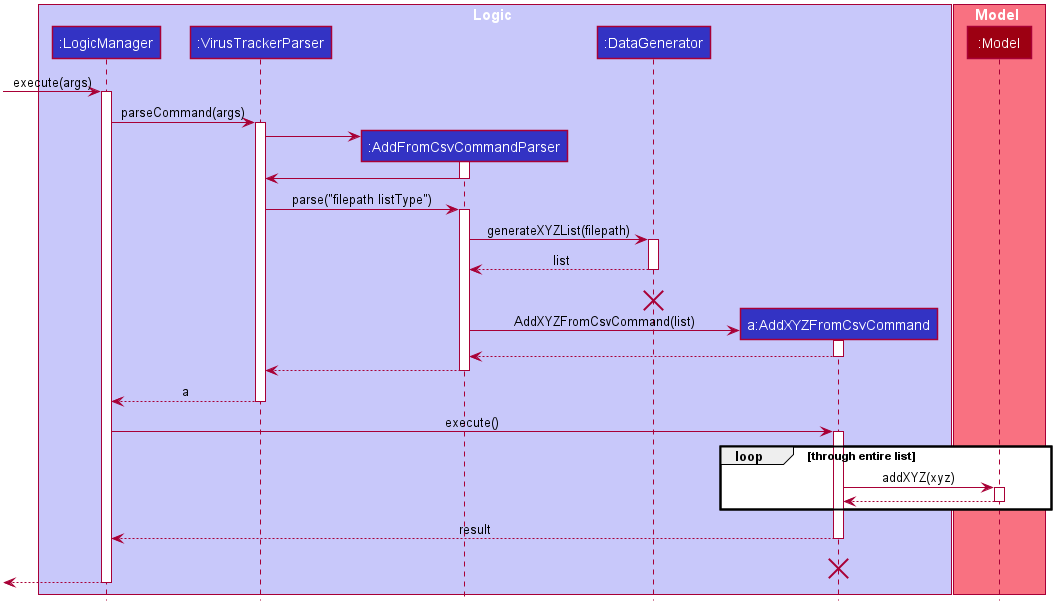

The diagram above was rendered by PlantUML. Its source (embedded in the PNG):
@startuml








skinparam BackgroundColor #FFFFFFF

skinparam Shadowing false

skinparam Class {
    FontColor #FFFFFF
    BorderThickness 1
    BorderColor #FFFFFF
    StereotypeFontColor #FFFFFF
    FontName Arial
}

skinparam Actor {
    BorderColor #000000
    Color #000000
    FontName Arial
}

skinparam Sequence {
    MessageAlign center
    BoxFontSize 15
    BoxPadding 0
    BoxFontColor #FFFFFF
    FontName Arial
}

skinparam Participant {
    FontColor #FFFFFFF
    Padding 20
}

skinparam MinClassWidth 50
skinparam ParticipantPadding 10
skinparam Shadowing false
skinparam DefaultTextAlignment center
skinparam packageStyle Rectangle

hide footbox
hide members
hide circle

box Logic #C8C8FA
participant ":LogicManager" as LogicManager #3333C4
participant ":VirusTrackerParser" as VirusTrackerParser #3333C4
participant ":AddFromCsvCommandParser" as AddFromCsvCommandParser #3333C4
participant ":DataGenerator" as DataGenerator #3333C4
participant "a:AddXYZFromCsvCommand" as AddXYZFromCsvCommand #3333C4
end box

box Model #F97181
participant ":Model" as Model #9D0012
end box

[-> LogicManager : execute(args)
activate LogicManager

LogicManager -> VirusTrackerParser : parseCommand(args)
activate VirusTrackerParser

create AddFromCsvCommandParser
VirusTrackerParser -> AddFromCsvCommandParser
activate AddFromCsvCommandParser

AddFromCsvCommandParser -> VirusTrackerParser
deactivate AddFromCsvCommandParser

VirusTrackerParser -> AddFromCsvCommandParser : parse("filepath listType")
activate AddFromCsvCommandParser

AddFromCsvCommandParser -> DataGenerator : generateXYZList(filepath)
activate DataGenerator

DataGenerator --> AddFromCsvCommandParser : list
deactivate DataGenerator

DataGenerator -[hidden]-> AddFromCsvCommandParser : list
destroy DataGenerator

create AddXYZFromCsvCommand
AddFromCsvCommandParser -> AddXYZFromCsvCommand : AddXYZFromCsvCommand(list)
activate AddXYZFromCsvCommand

AddXYZFromCsvCommand --> AddFromCsvCommandParser
deactivate AddXYZFromCsvCommand

AddFromCsvCommandParser --> VirusTrackerParser
deactivate AddFromCsvCommandParser

VirusTrackerParser --> LogicManager : a
deactivate VirusTrackerParser

LogicManager -> AddXYZFromCsvCommand : execute()
activate AddXYZFromCsvCommand

loop through entire list
    AddXYZFromCsvCommand -> Model : addXYZ(xyz)
    activate Model

    Model --> AddXYZFromCsvCommand
    deactivate Model
end

AddXYZFromCsvCommand --> LogicManager : result
deactivate AddXYZFromCsvCommand

AddXYZFromCsvCommand -[hidden]-> LogicManager : result
destroy AddXYZFromCsvCommand

[<--LogicManager
deactivate LogicManager
@enduml